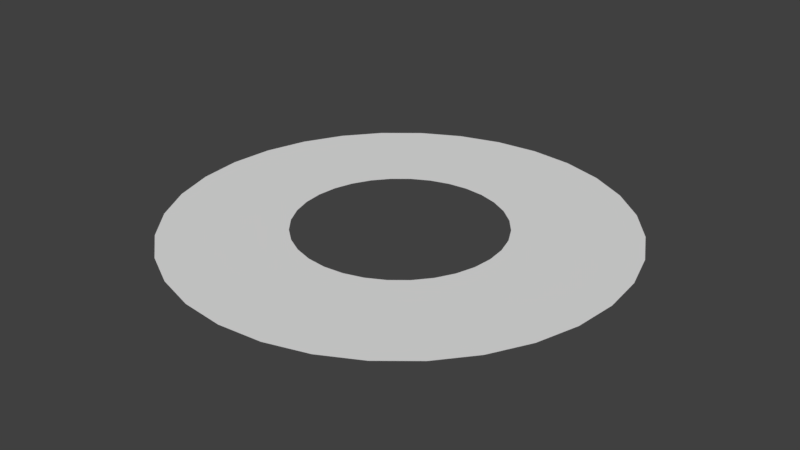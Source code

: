 # Source: wideRing.blend  (saved by Blender 2.78.0; exported with 4.5.12 LTS)
import bpy
from mathutils import Matrix  # noqa: F401  (used for matrix-valued properties, if any)

bpy.ops.wm.read_factory_settings(use_empty=True)
scene = bpy.context.scene
scene.name = 'Scene'

# ---- collections
col_collection_1 = bpy.data.collections.new('Collection 1'); scene.collection.children.link(col_collection_1)

# ---- world
world_world = bpy.data.worlds.new('World'); scene.world = world_world
world_world.color = (0.05088, 0.05088, 0.05088)
world_world.use_sun_shadow = False
world_world.sun_shadow_jitter_overblur = 0.0
world_world.cycles.sampling_method = 'MANUAL'

# ---- meshes
me_circle_003 = bpy.data.meshes.new('Circle.003')
me_circle_003.from_pydata([(0.0, 1.0, 0.0), (-0.1951, 0.9808, 0.0), (-0.3827, 0.9239, 0.0), (-0.5556, 0.8315, 0.0), (-0.7071, 0.7071, 0.0), (-0.8315, 0.5556, 0.0), (-0.9239, 0.3827, 0.0), (-0.9808, 0.1951, 0.0), (-1.0, 7.55e-08, 0.0), (-0.9808, -0.1951, 0.0), (-0.9239, -0.3827, 0.0), (-0.8315, -0.5556, 0.0), (-0.7071, -0.7071, 0.0), (-0.5556, -0.8315, 0.0), (-0.3827, -0.9239, 0.0), (-0.1951, -0.9808, 0.0), (3.258e-07, -1.0, 0.0), (0.1951, -0.9808, 0.0), (0.3827, -0.9239, 0.0), (0.5556, -0.8315, 0.0), (0.7071, -0.7071, 0.0), (0.8315, -0.5556, 0.0), (0.9239, -0.3827, 0.0), (0.9808, -0.1951, 0.0), (1.0, 9.656e-07, 0.0), (0.9808, 0.1951, 0.0), (0.9239, 0.3827, 0.0), (0.8315, 0.5556, 0.0), (0.7071, 0.7071, 0.0), (0.5556, 0.8315, 0.0), (0.3827, 0.9239, 0.0), (0.1951, 0.9808, 0.0), (0.0, 0.4575, 0.0), (0.08926, 0.4487, 0.0), (0.1751, 0.4227, 0.0), (0.2542, 0.3804, 0.0), (0.3235, 0.3235, 0.0), (0.3804, 0.2542, 0.0), (0.4227, 0.1751, 0.0), (0.4487, 0.08926, 0.0), (0.4575, 4.172e-07, 0.0), (0.4487, -0.08926, 0.0), (0.4227, -0.1751, 0.0), (0.3804, -0.2542, 0.0), (0.3235, -0.3235, 0.0), (0.2542, -0.3804, 0.0), (0.1751, -0.4227, 0.0), (0.08926, -0.4487, 0.0), (3.651e-07, -0.4575, 0.0), (-0.08926, -0.4487, 0.0), (-0.1751, -0.4227, 0.0), (-0.2542, -0.3804, 0.0), (-0.3235, -0.3235, 0.0), (-0.3804, -0.2542, 0.0), (-0.4227, -0.1751, 0.0), (-0.4487, -0.08926, 0.0), (-0.4575, 2.98e-08, 0.0), (-0.4487, 0.08926, 0.0), (-0.4227, 0.1751, 0.0), (-0.3804, 0.2542, 0.0), (-0.3235, 0.3235, 0.0), (-0.2542, 0.3804, 0.0), (-0.1751, 0.4227, 0.0), (-0.08926, 0.4487, 0.0)], [], [(1, 2, 3, 4, 5, 6, 7, 8, 56, 57, 58, 59, 60, 61, 62, 63, 32, 33, 34, 35, 36, 37, 38, 39, 40, 24, 25, 26, 27, 28, 29, 30, 31, 0), (24, 40, 41, 42, 43, 44, 45, 46, 47, 48, 49, 50, 51, 52, 53, 54, 55, 56, 8, 9, 10, 11, 12, 13, 14, 15, 16, 17, 18, 19, 20, 21, 22, 23)])
me_circle_003.use_remesh_preserve_volume = False
me_circle_003.use_remesh_preserve_attributes = False
me_circle_003.use_mirror_vertex_groups = False
me_circle_003.update()

# ---- objects
ob_circle = bpy.data.objects.new('Circle', me_circle_003)

# ---- transforms, parenting, visibility, modifiers, constraints
ob_circle.location = (0.0, 0.0, 0.0)
ob_circle.scale = (1.798, 1.798, 1.798)
ob_circle.lineart.crease_threshold = 0.0

# ---- collection membership
col_collection_1.objects.link(ob_circle)

# ---- scene / render settings (as saved in the file)
scene.frame_start = 1; scene.frame_end = 250; scene.frame_set(1)
scene.render.engine = 'BLENDER_EEVEE_NEXT'
scene.render.resolution_percentage = 50
scene.render.dither_intensity = 0.0
scene.cycles.use_denoising = False
scene.cycles.samples = 128
scene.cycles.sampling_pattern = 'TABULATED_SOBOL'
scene.cycles.light_sampling_threshold = 0.0
scene.cycles.use_adaptive_sampling = False
scene.cycles.use_light_tree = False
scene.cycles.blur_glossy = 0.0
scene.cycles.sample_clamp_indirect = 0.0
scene.view_settings.view_transform = 'Standard'
bpy.context.view_layer.update()

# ---- added for rendering (the .blend has no active camera and no usable light): camera, sun
cam_auto = bpy.data.cameras.new('AutoCamera')
cam_auto.lens = 50.0
cam_auto.sensor_width = 36.0
cam_auto.clip_end = 1000.0
ob_auto_camera = bpy.data.objects.new('AutoCamera', cam_auto)
scene.collection.objects.link(ob_auto_camera)
ob_auto_camera.location = (4.70572, -5.64686, 3.76457)
ob_auto_camera.rotation_euler = (1.09748, -7.21219e-08, 0.694738)
scene.camera = ob_auto_camera
light_auto_sun = bpy.data.lights.new('AutoSun', 'SUN')
light_auto_sun.energy = 3.0
light_auto_sun.angle = 0.0523599
ob_auto_sun = bpy.data.objects.new('AutoSun', light_auto_sun)
scene.collection.objects.link(ob_auto_sun)
ob_auto_sun.rotation_euler = (0.872665, 0.174533, 0.523599)
bpy.context.view_layer.update()
